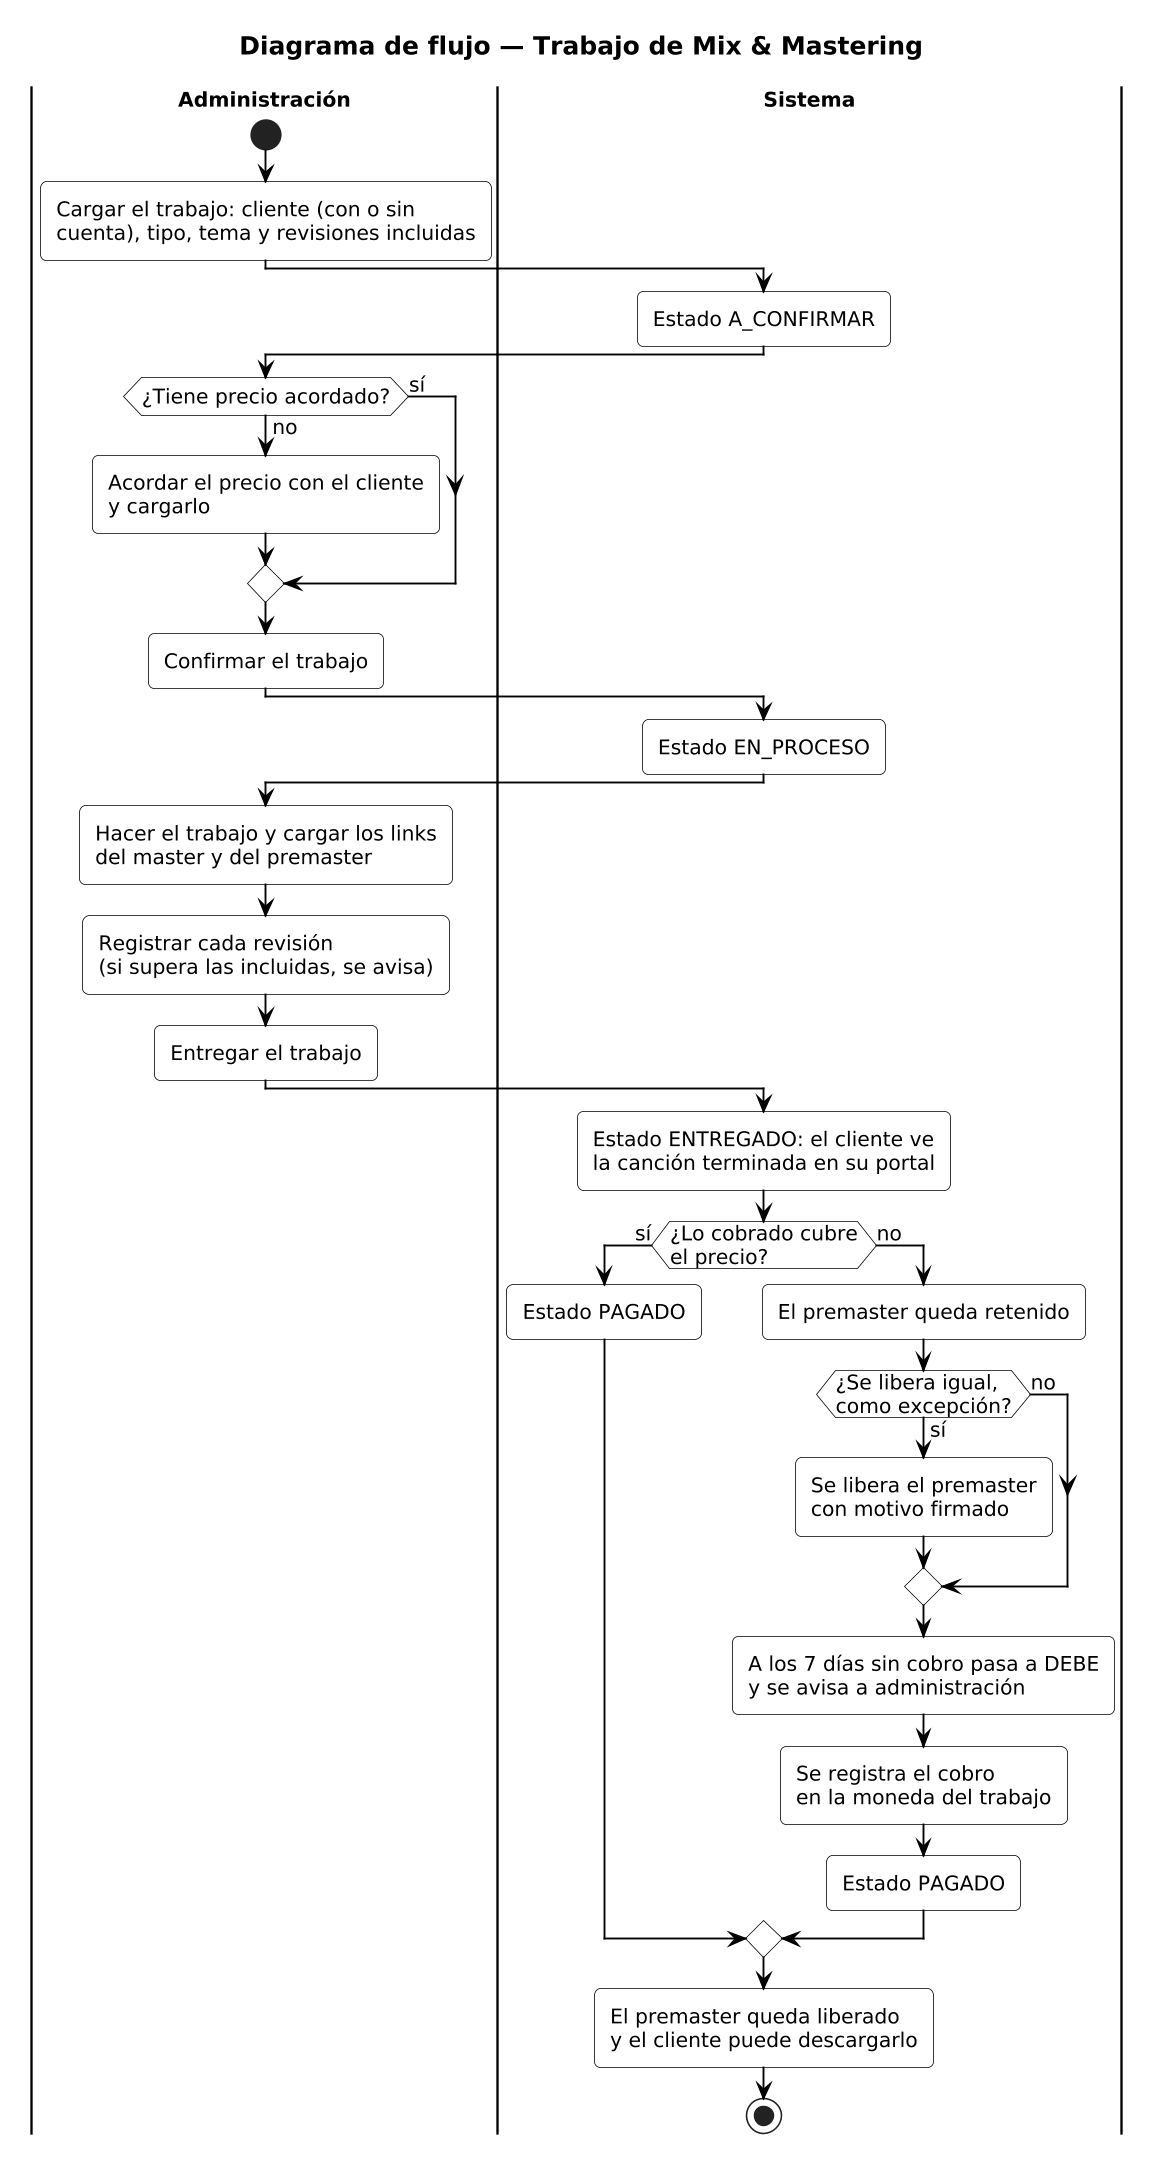

The diagram above was rendered by PlantUML. Its source (embedded in the PNG):
@startuml flujo-mix-mastering
' Estilo común a todos los diagramas: blanco, negro y gris, sin sombras.
skinparam monochrome true
skinparam shadowing false
skinparam backgroundColor white
skinparam defaultFontName Arial
skinparam defaultFontSize 13
skinparam titleFontSize 16
skinparam titleFontStyle bold
skinparam ArrowColor black
skinparam ArrowThickness 1.2
skinparam roundCorner 8
skinparam dpi 150

' Secuencia
skinparam sequenceMessageAlign center
skinparam sequenceGroupBodyBackGroundColor white
skinparam sequenceGroupBackgroundColor #E6E6E6
skinparam sequenceLifeLineBorderColor #555555

' Actividad
skinparam ActivityBackgroundColor white
skinparam ActivityBorderColor black
skinparam ActivityDiamondBackgroundColor white
skinparam SwimlaneBorderColor black
skinparam SwimlaneTitleFontStyle bold

' Casos de uso
skinparam UsecaseBackgroundColor white
skinparam ActorBackgroundColor white
skinparam PackageBackgroundColor white

<style>
sequenceDiagram {
  participant { padding 22 }
}
</style>

title Diagrama de flujo — Trabajo de Mix & Mastering

|Administración|
start
:Cargar el trabajo: cliente (con o sin
cuenta), tipo, tema y revisiones incluidas;
|Sistema|
:Estado A_CONFIRMAR;
|Administración|
if (¿Tiene precio acordado?) then (no)
  :Acordar el precio con el cliente
y cargarlo;
else (sí)
endif
:Confirmar el trabajo;
|Sistema|
:Estado EN_PROCESO;
|Administración|
:Hacer el trabajo y cargar los links
del master y del premaster;
:Registrar cada revisión
(si supera las incluidas, se avisa);
:Entregar el trabajo;
|Sistema|
:Estado ENTREGADO: el cliente ve
la canción terminada en su portal;
if (¿Lo cobrado cubre\nel precio?) then (sí)
  :Estado PAGADO;
else (no)
  :El premaster queda retenido;
  if (¿Se libera igual,\ncomo excepción?) then (sí)
    :Se libera el premaster
con motivo firmado;
  else (no)
  endif
  :A los 7 días sin cobro pasa a DEBE
y se avisa a administración;
  :Se registra el cobro
en la moneda del trabajo;
  :Estado PAGADO;
endif
:El premaster queda liberado
y el cliente puede descargarlo;
stop

@enduml